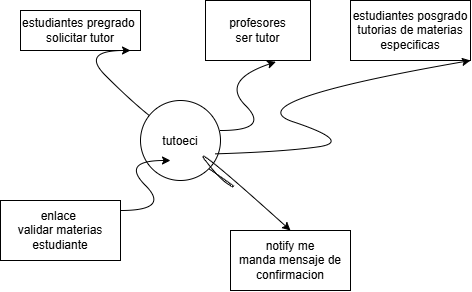

The diagram above was exported from draw.io. Its source (the exported page's mxGraphModel, read from the mxfile embedded in the PNG):
<mxGraphModel dx="774" dy="451" grid="1" gridSize="10" guides="1" tooltips="1" connect="1" arrows="1" fold="1" page="1" pageScale="1" pageWidth="850" pageHeight="1100" math="0" shadow="0">
  <root>
    <mxCell id="0" />
    <mxCell id="1" parent="0" />
    <mxCell id="pjpI6O2rMqzEgzUYVJuN-1" parent="1" style="ellipse;whiteSpace=wrap;html=1;shapeInside=1;aspect=fixed;" value="tutoeci" vertex="1">
      <mxGeometry height="80" width="80" x="360" y="200" as="geometry" />
    </mxCell>
    <mxCell id="pjpI6O2rMqzEgzUYVJuN-2" parent="1" style="rounded=0;whiteSpace=wrap;html=1;" value="estudiantes pregrado&amp;nbsp;&lt;div&gt;solicitar tutor&lt;/div&gt;" vertex="1">
      <mxGeometry height="40" width="120" x="240" y="110" as="geometry" />
    </mxCell>
    <mxCell id="pjpI6O2rMqzEgzUYVJuN-3" parent="1" style="rounded=0;whiteSpace=wrap;html=1;" value="profesores&lt;div&gt;ser tutor&lt;/div&gt;" vertex="1">
      <mxGeometry height="60" width="105" x="425" y="100" as="geometry" />
    </mxCell>
    <mxCell id="pjpI6O2rMqzEgzUYVJuN-7" edge="1" parent="1" source="pjpI6O2rMqzEgzUYVJuN-1" style="curved=1;endArrow=classic;html=1;rounded=0;" value="">
      <mxGeometry height="50" relative="1" width="50" as="geometry">
        <Array as="points">
          <mxPoint x="350" y="200" />
          <mxPoint x="300" y="150" />
        </Array>
        <mxPoint x="300" y="200" as="sourcePoint" />
        <mxPoint x="350" y="150" as="targetPoint" />
      </mxGeometry>
    </mxCell>
    <mxCell id="pjpI6O2rMqzEgzUYVJuN-8" edge="1" parent="1" style="curved=1;endArrow=classic;html=1;rounded=0;entryX=0.67;entryY=1.022;entryDx=0;entryDy=0;entryPerimeter=0;" target="pjpI6O2rMqzEgzUYVJuN-3" value="">
      <mxGeometry height="50" relative="1" width="50" as="geometry">
        <Array as="points">
          <mxPoint x="490" y="230" />
          <mxPoint x="440" y="180" />
        </Array>
        <mxPoint x="440" y="230" as="sourcePoint" />
        <mxPoint x="490" y="180" as="targetPoint" />
      </mxGeometry>
    </mxCell>
    <mxCell id="pjpI6O2rMqzEgzUYVJuN-9" parent="1" style="rounded=0;whiteSpace=wrap;html=1;" value="estudiantes posgrado&lt;div&gt;tutorias de materias especificas&lt;/div&gt;" vertex="1">
      <mxGeometry height="60" width="120" x="570" y="100" as="geometry" />
    </mxCell>
    <mxCell id="pjpI6O2rMqzEgzUYVJuN-10" edge="1" parent="1" source="pjpI6O2rMqzEgzUYVJuN-1" style="curved=1;endArrow=classic;html=1;rounded=0;entryX=0.394;entryY=0.978;entryDx=0;entryDy=0;entryPerimeter=0;exitX=0.933;exitY=0.667;exitDx=0;exitDy=0;exitPerimeter=0;" value="">
      <mxGeometry height="50" relative="1" width="50" as="geometry">
        <Array as="points">
          <mxPoint x="502.72" y="251.32" />
          <mxPoint x="572.72" y="241.32" />
          <mxPoint x="452.72" y="201.32" />
        </Array>
        <mxPoint x="512.72" y="261.32" as="sourcePoint" />
        <mxPoint x="690" y="159.99999999999994" as="targetPoint" />
      </mxGeometry>
    </mxCell>
    <mxCell id="pjpI6O2rMqzEgzUYVJuN-11" parent="1" style="rounded=0;whiteSpace=wrap;html=1;" value="enlace&amp;nbsp;&lt;div&gt;validar materias estudiante&lt;/div&gt;" vertex="1">
      <mxGeometry height="60" width="120" x="220" y="300" as="geometry" />
    </mxCell>
    <mxCell id="pjpI6O2rMqzEgzUYVJuN-12" edge="1" parent="1" style="curved=1;endArrow=classic;html=1;rounded=0;" value="">
      <mxGeometry height="50" relative="1" width="50" as="geometry">
        <Array as="points">
          <mxPoint x="390" y="310" />
          <mxPoint x="340" y="260" />
        </Array>
        <mxPoint x="340" y="310" as="sourcePoint" />
        <mxPoint x="390" y="260" as="targetPoint" />
      </mxGeometry>
    </mxCell>
    <mxCell id="pjpI6O2rMqzEgzUYVJuN-13" parent="1" style="rounded=0;whiteSpace=wrap;html=1;" value="notify me&lt;div&gt;manda mensaje de confirmacion&lt;/div&gt;" vertex="1">
      <mxGeometry height="60" width="120" x="450" y="330" as="geometry" />
    </mxCell>
    <mxCell id="pjpI6O2rMqzEgzUYVJuN-14" edge="1" parent="1" source="pjpI6O2rMqzEgzUYVJuN-1" style="curved=1;endArrow=classic;html=1;rounded=0;entryX=0.5;entryY=0;entryDx=0;entryDy=0;exitX=1;exitY=1;exitDx=0;exitDy=0;" target="pjpI6O2rMqzEgzUYVJuN-13" value="">
      <mxGeometry height="50" relative="1" width="50" as="geometry">
        <Array as="points">
          <mxPoint x="460" y="290" />
          <mxPoint x="440" y="280" />
          <mxPoint x="410" y="240" />
        </Array>
        <mxPoint x="410" y="290" as="sourcePoint" />
        <mxPoint x="460" y="240" as="targetPoint" />
      </mxGeometry>
    </mxCell>
  </root>
</mxGraphModel>